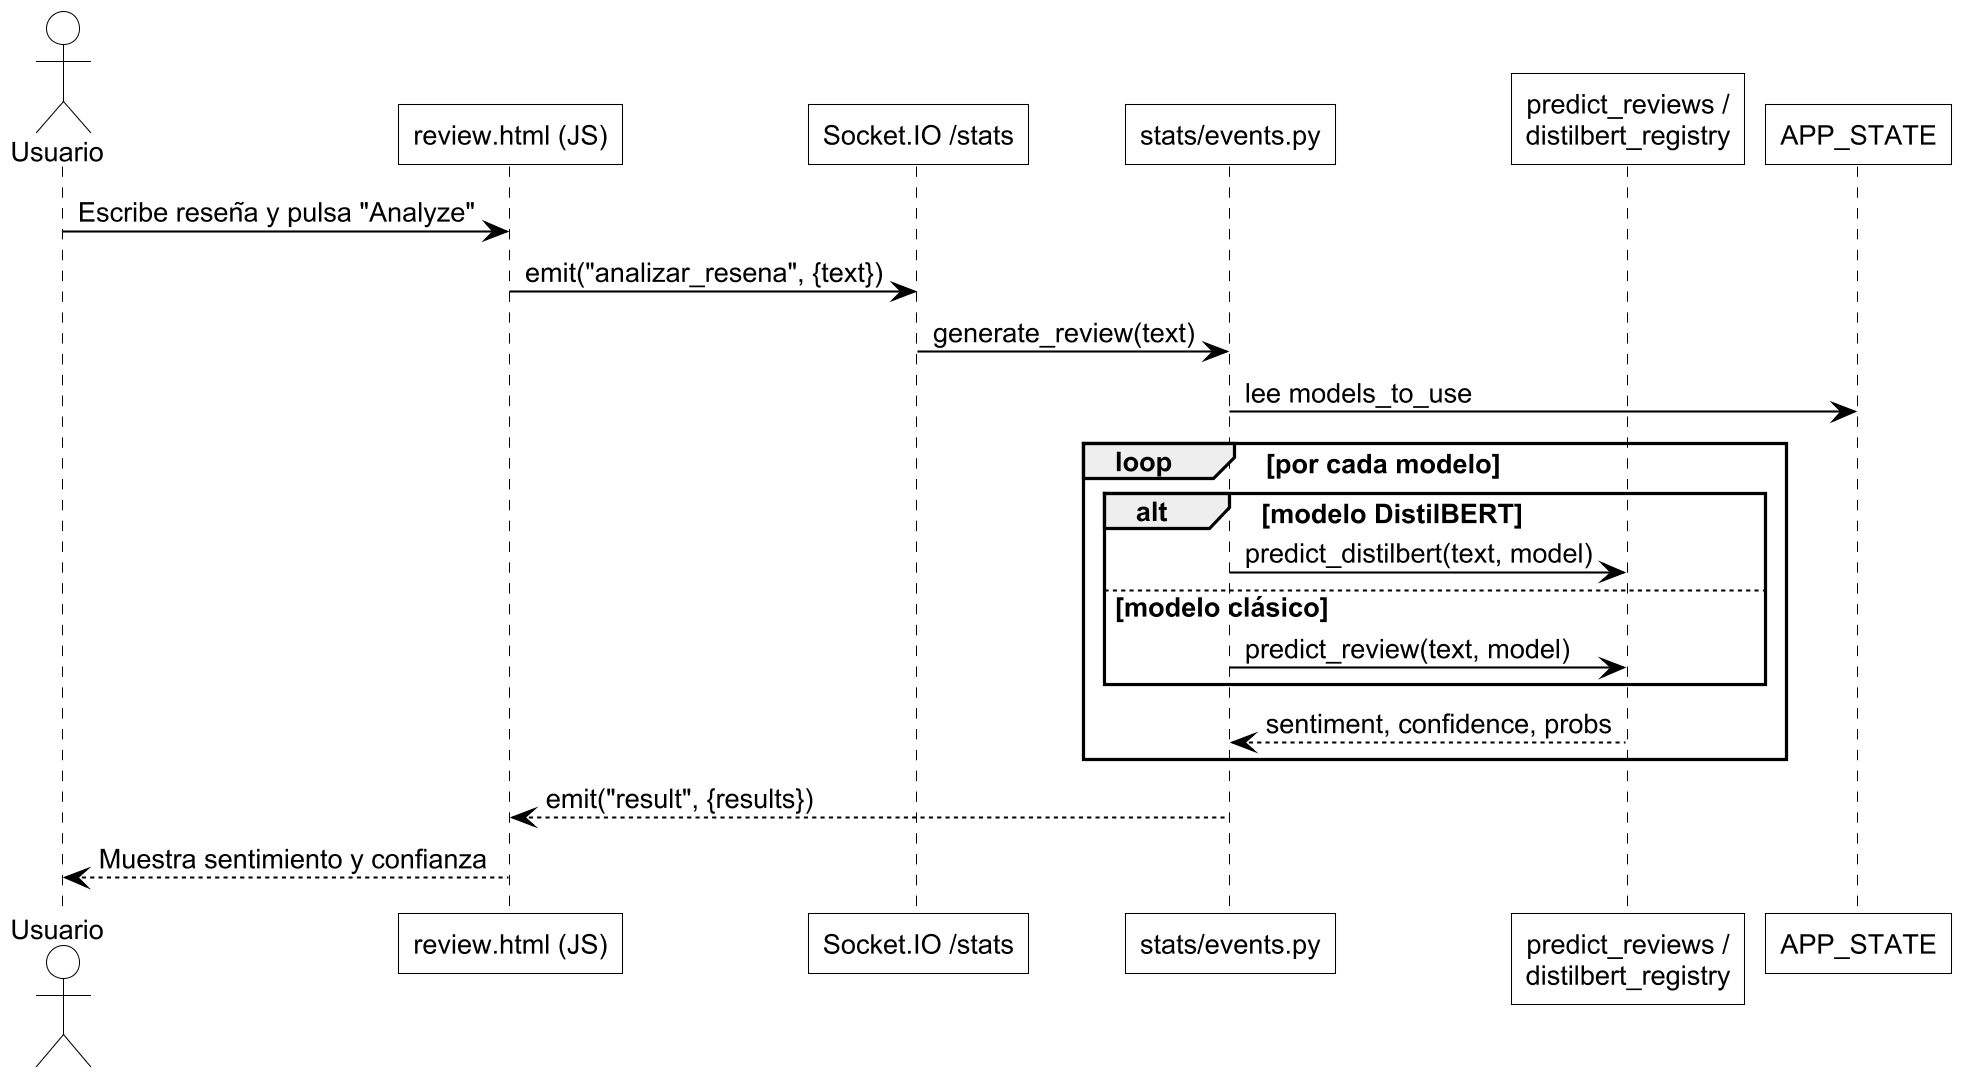

The diagram above was rendered by PlantUML. Its source (embedded in the PNG):
@startuml secuencia_analizar_resena
skinparam dpi 200
skinparam defaultFontName Arial
skinparam defaultFontSize 13
skinparam monochrome true
skinparam shadowing false
skinparam roundCorner 0
skinparam ArrowColor #000000
skinparam ArrowThickness 1

skinparam actor {
  BackgroundColor #FFFFFF
  BorderColor #000000
}
skinparam usecase {
  BackgroundColor #FFFFFF
  BorderColor #000000
}
skinparam rectangle {
  BackgroundColor #FFFFFF
  BorderColor #000000
}
skinparam package {
  BackgroundColor #FFFFFF
  BorderColor #000000
}
skinparam component {
  BackgroundColor #FFFFFF
  BorderColor #000000
}
skinparam node {
  BackgroundColor #FFFFFF
  BorderColor #000000
}
skinparam database {
  BackgroundColor #FFFFFF
  BorderColor #000000
}
skinparam cloud {
  BackgroundColor #FFFFFF
  BorderColor #000000
}
skinparam class {
  BackgroundColor #FFFFFF
  BorderColor #000000
}
skinparam state {
  BackgroundColor #FFFFFF
  BorderColor #000000
}
skinparam activity {
  BackgroundColor #FFFFFF
  BorderColor #000000
}
skinparam sequence {
  ArrowColor #000000
  LifeLineBorderColor #000000
  LifeLineBackgroundColor #FFFFFF
  ParticipantBackgroundColor #FFFFFF
  ParticipantBorderColor #000000
  ActorBackgroundColor #FFFFFF
  ActorBorderColor #000000
}
actor Usuario as U
participant "review.html (JS)" as V
participant "Socket.IO /stats" as S
participant "stats/events.py" as E
participant "predict_reviews /\ndistilbert_registry" as R
participant "APP_STATE" as ST

U -> V : Escribe reseña y pulsa "Analyze"
V -> S : emit("analizar_resena", {text})
S -> E : generate_review(text)
E -> ST : lee models_to_use
loop por cada modelo
  alt modelo DistilBERT
    E -> R : predict_distilbert(text, model)
  else modelo clásico
    E -> R : predict_review(text, model)
  end
  R --> E : sentiment, confidence, probs
end
E --> V : emit("result", {results})
V --> U : Muestra sentimiento y confianza
@enduml